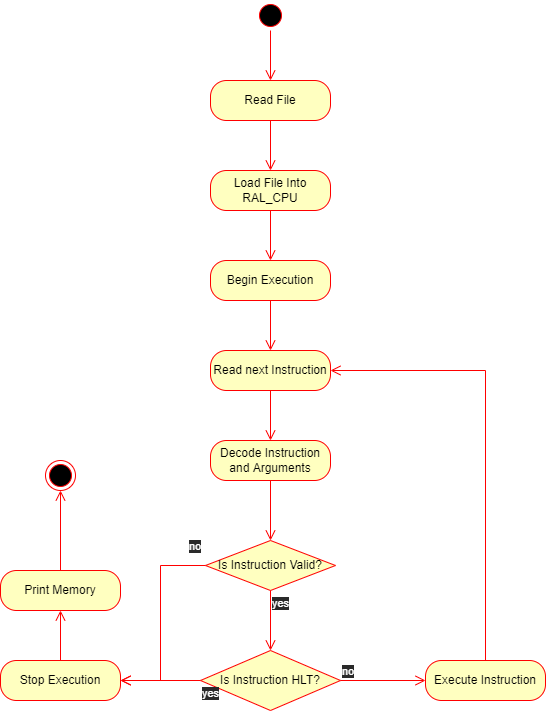

The diagram above was exported from draw.io. Its source (the exported page's mxGraphModel, read from the mxfile embedded in the PNG):
<mxGraphModel dx="1422" dy="875" grid="1" gridSize="10" guides="1" tooltips="1" connect="1" arrows="1" fold="1" page="1" pageScale="1" pageWidth="827" pageHeight="1169" math="0" shadow="0">
  <root>
    <mxCell id="0" />
    <mxCell id="1" parent="0" />
    <mxCell id="OEYyMF9pJnsXcV5j86q--1" value="" style="ellipse;html=1;shape=startState;fillColor=#000000;strokeColor=#ff0000;fontColor=#FFFFFF;" vertex="1" parent="1">
      <mxGeometry x="375" y="40" width="30" height="30" as="geometry" />
    </mxCell>
    <mxCell id="OEYyMF9pJnsXcV5j86q--2" value="" style="edgeStyle=orthogonalEdgeStyle;html=1;verticalAlign=bottom;endArrow=open;endSize=8;strokeColor=#ff0000;rounded=0;fontColor=#FFFFFF;" edge="1" source="OEYyMF9pJnsXcV5j86q--1" parent="1" target="OEYyMF9pJnsXcV5j86q--3">
      <mxGeometry relative="1" as="geometry">
        <mxPoint x="390" y="130" as="targetPoint" />
      </mxGeometry>
    </mxCell>
    <mxCell id="OEYyMF9pJnsXcV5j86q--3" value="Read File" style="rounded=1;whiteSpace=wrap;html=1;arcSize=40;fontColor=#000000;fillColor=#ffffc0;strokeColor=#ff0000;" vertex="1" parent="1">
      <mxGeometry x="330" y="120" width="120" height="40" as="geometry" />
    </mxCell>
    <mxCell id="OEYyMF9pJnsXcV5j86q--4" value="" style="edgeStyle=orthogonalEdgeStyle;html=1;verticalAlign=bottom;endArrow=open;endSize=8;strokeColor=#ff0000;rounded=0;fontColor=#FFFFFF;" edge="1" source="OEYyMF9pJnsXcV5j86q--3" parent="1" target="OEYyMF9pJnsXcV5j86q--5">
      <mxGeometry relative="1" as="geometry">
        <mxPoint x="390" y="240" as="targetPoint" />
      </mxGeometry>
    </mxCell>
    <mxCell id="OEYyMF9pJnsXcV5j86q--5" value="Load File Into RAL_CPU" style="rounded=1;whiteSpace=wrap;html=1;arcSize=40;fontColor=#000000;fillColor=#ffffc0;strokeColor=#ff0000;" vertex="1" parent="1">
      <mxGeometry x="330" y="210" width="120" height="40" as="geometry" />
    </mxCell>
    <mxCell id="OEYyMF9pJnsXcV5j86q--6" value="" style="edgeStyle=orthogonalEdgeStyle;html=1;verticalAlign=bottom;endArrow=open;endSize=8;strokeColor=#ff0000;rounded=0;fontColor=#FFFFFF;entryX=0.5;entryY=0;entryDx=0;entryDy=0;" edge="1" source="OEYyMF9pJnsXcV5j86q--5" parent="1" target="OEYyMF9pJnsXcV5j86q--7">
      <mxGeometry relative="1" as="geometry">
        <mxPoint x="390" y="310" as="targetPoint" />
      </mxGeometry>
    </mxCell>
    <mxCell id="OEYyMF9pJnsXcV5j86q--7" value="Begin Execution" style="rounded=1;whiteSpace=wrap;html=1;arcSize=40;fontColor=#000000;fillColor=#ffffc0;strokeColor=#ff0000;" vertex="1" parent="1">
      <mxGeometry x="330" y="300" width="120" height="40" as="geometry" />
    </mxCell>
    <mxCell id="OEYyMF9pJnsXcV5j86q--8" value="" style="edgeStyle=orthogonalEdgeStyle;html=1;verticalAlign=bottom;endArrow=open;endSize=8;strokeColor=#ff0000;rounded=0;fontColor=#FFFFFF;" edge="1" source="OEYyMF9pJnsXcV5j86q--7" parent="1" target="OEYyMF9pJnsXcV5j86q--9">
      <mxGeometry relative="1" as="geometry">
        <mxPoint x="390" y="400" as="targetPoint" />
      </mxGeometry>
    </mxCell>
    <mxCell id="OEYyMF9pJnsXcV5j86q--9" value="Read next Instruction" style="rounded=1;whiteSpace=wrap;html=1;arcSize=40;fontColor=#000000;fillColor=#ffffc0;strokeColor=#ff0000;" vertex="1" parent="1">
      <mxGeometry x="330" y="390" width="120" height="40" as="geometry" />
    </mxCell>
    <mxCell id="OEYyMF9pJnsXcV5j86q--10" value="" style="edgeStyle=orthogonalEdgeStyle;html=1;verticalAlign=bottom;endArrow=open;endSize=8;strokeColor=#ff0000;rounded=0;fontColor=#FFFFFF;" edge="1" source="OEYyMF9pJnsXcV5j86q--9" parent="1" target="OEYyMF9pJnsXcV5j86q--11">
      <mxGeometry relative="1" as="geometry">
        <mxPoint x="390" y="490" as="targetPoint" />
      </mxGeometry>
    </mxCell>
    <mxCell id="OEYyMF9pJnsXcV5j86q--11" value="Decode Instruction and Arguments" style="rounded=1;whiteSpace=wrap;html=1;arcSize=40;fontColor=#000000;fillColor=#ffffc0;strokeColor=#ff0000;" vertex="1" parent="1">
      <mxGeometry x="330" y="480" width="120" height="40" as="geometry" />
    </mxCell>
    <mxCell id="OEYyMF9pJnsXcV5j86q--13" value="Is Instruction HLT?" style="rhombus;whiteSpace=wrap;html=1;fillColor=#ffffc0;strokeColor=#ff0000;fontColor=#000000;" vertex="1" parent="1">
      <mxGeometry x="320" y="690" width="140" height="60" as="geometry" />
    </mxCell>
    <mxCell id="OEYyMF9pJnsXcV5j86q--14" value="no" style="edgeStyle=orthogonalEdgeStyle;html=1;align=left;verticalAlign=bottom;endArrow=open;endSize=8;strokeColor=#ff0000;rounded=0;fontColor=#FFFFFF;" edge="1" source="OEYyMF9pJnsXcV5j86q--13" parent="1" target="OEYyMF9pJnsXcV5j86q--21">
      <mxGeometry x="-1" relative="1" as="geometry">
        <mxPoint x="525" y="600" as="targetPoint" />
      </mxGeometry>
    </mxCell>
    <mxCell id="OEYyMF9pJnsXcV5j86q--15" value="yes" style="edgeStyle=orthogonalEdgeStyle;html=1;align=left;verticalAlign=top;endArrow=open;endSize=8;strokeColor=#ff0000;rounded=0;fontColor=#FFFFFF;" edge="1" source="OEYyMF9pJnsXcV5j86q--13" parent="1" target="OEYyMF9pJnsXcV5j86q--16">
      <mxGeometry x="-1" relative="1" as="geometry">
        <mxPoint x="95" y="690" as="targetPoint" />
      </mxGeometry>
    </mxCell>
    <mxCell id="OEYyMF9pJnsXcV5j86q--16" value="Stop Execution" style="rounded=1;whiteSpace=wrap;html=1;arcSize=40;fontColor=#000000;fillColor=#ffffc0;strokeColor=#ff0000;" vertex="1" parent="1">
      <mxGeometry x="120" y="700" width="120" height="40" as="geometry" />
    </mxCell>
    <mxCell id="OEYyMF9pJnsXcV5j86q--17" value="" style="edgeStyle=orthogonalEdgeStyle;html=1;verticalAlign=bottom;endArrow=open;endSize=8;strokeColor=#ff0000;rounded=0;fontColor=#000000;" edge="1" source="OEYyMF9pJnsXcV5j86q--16" parent="1" target="OEYyMF9pJnsXcV5j86q--18">
      <mxGeometry relative="1" as="geometry">
        <mxPoint x="180" y="800" as="targetPoint" />
      </mxGeometry>
    </mxCell>
    <mxCell id="OEYyMF9pJnsXcV5j86q--18" value="Print Memory" style="rounded=1;whiteSpace=wrap;html=1;arcSize=40;fontColor=#000000;fillColor=#ffffc0;strokeColor=#ff0000;" vertex="1" parent="1">
      <mxGeometry x="120" y="610" width="120" height="40" as="geometry" />
    </mxCell>
    <mxCell id="OEYyMF9pJnsXcV5j86q--19" value="" style="edgeStyle=orthogonalEdgeStyle;html=1;verticalAlign=bottom;endArrow=open;endSize=8;strokeColor=#ff0000;rounded=0;fontColor=#000000;" edge="1" source="OEYyMF9pJnsXcV5j86q--18" parent="1" target="OEYyMF9pJnsXcV5j86q--20">
      <mxGeometry relative="1" as="geometry">
        <mxPoint x="180" y="590" as="targetPoint" />
      </mxGeometry>
    </mxCell>
    <mxCell id="OEYyMF9pJnsXcV5j86q--20" value="" style="ellipse;html=1;shape=endState;fillColor=#000000;strokeColor=#ff0000;fontColor=#000000;" vertex="1" parent="1">
      <mxGeometry x="165" y="500" width="30" height="30" as="geometry" />
    </mxCell>
    <mxCell id="OEYyMF9pJnsXcV5j86q--21" value="Execute Instruction" style="rounded=1;whiteSpace=wrap;html=1;arcSize=40;fontColor=#000000;fillColor=#ffffc0;strokeColor=#ff0000;" vertex="1" parent="1">
      <mxGeometry x="545" y="700" width="120" height="40" as="geometry" />
    </mxCell>
    <mxCell id="OEYyMF9pJnsXcV5j86q--22" value="" style="edgeStyle=orthogonalEdgeStyle;html=1;verticalAlign=bottom;endArrow=open;endSize=8;strokeColor=#ff0000;rounded=0;fontColor=#000000;" edge="1" source="OEYyMF9pJnsXcV5j86q--21" parent="1" target="OEYyMF9pJnsXcV5j86q--9">
      <mxGeometry relative="1" as="geometry">
        <mxPoint x="605" y="680" as="targetPoint" />
        <Array as="points">
          <mxPoint x="605" y="410" />
        </Array>
      </mxGeometry>
    </mxCell>
    <mxCell id="OEYyMF9pJnsXcV5j86q--24" value="Is Instruction Valid?" style="rhombus;whiteSpace=wrap;html=1;fillColor=#ffffc0;strokeColor=#ff0000;fontColor=#000000;" vertex="1" parent="1">
      <mxGeometry x="325" y="580" width="130" height="50" as="geometry" />
    </mxCell>
    <mxCell id="OEYyMF9pJnsXcV5j86q--25" value="no" style="edgeStyle=orthogonalEdgeStyle;html=1;align=left;verticalAlign=bottom;endArrow=open;endSize=8;strokeColor=#ff0000;rounded=0;fontColor=#FFFFFF;" edge="1" source="OEYyMF9pJnsXcV5j86q--24" parent="1" target="OEYyMF9pJnsXcV5j86q--16">
      <mxGeometry x="-0.7694" y="-5" relative="1" as="geometry">
        <mxPoint x="540" y="640" as="targetPoint" />
        <Array as="points">
          <mxPoint x="280" y="605" />
          <mxPoint x="280" y="720" />
        </Array>
        <mxPoint x="5" y="-5" as="offset" />
      </mxGeometry>
    </mxCell>
    <mxCell id="OEYyMF9pJnsXcV5j86q--26" value="yes" style="edgeStyle=orthogonalEdgeStyle;html=1;align=left;verticalAlign=top;endArrow=open;endSize=8;strokeColor=#ff0000;rounded=0;fontColor=#FFFFFF;" edge="1" source="OEYyMF9pJnsXcV5j86q--24" parent="1" target="OEYyMF9pJnsXcV5j86q--13">
      <mxGeometry x="-1" relative="1" as="geometry">
        <mxPoint x="400" y="720" as="targetPoint" />
      </mxGeometry>
    </mxCell>
    <mxCell id="OEYyMF9pJnsXcV5j86q--27" value="" style="edgeStyle=orthogonalEdgeStyle;html=1;verticalAlign=bottom;endArrow=open;endSize=8;strokeColor=#ff0000;rounded=0;fontColor=#000000;" edge="1" parent="1" source="OEYyMF9pJnsXcV5j86q--11" target="OEYyMF9pJnsXcV5j86q--24">
      <mxGeometry relative="1" as="geometry">
        <mxPoint x="190" y="770" as="targetPoint" />
        <mxPoint x="190" y="850" as="sourcePoint" />
      </mxGeometry>
    </mxCell>
  </root>
</mxGraphModel>